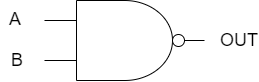

The diagram above was exported from draw.io. Its source (the exported page's mxGraphModel, read from the mxfile embedded in the PNG):
<mxGraphModel dx="430" dy="362" grid="1" gridSize="10" guides="1" tooltips="1" connect="1" arrows="1" fold="1" page="1" pageScale="1" pageWidth="827" pageHeight="1169" math="0" shadow="0">
  <root>
    <mxCell id="0" />
    <mxCell id="1" parent="0" />
    <mxCell id="q4251QR_IC-qM5xr3iaZ-1" value="" style="verticalLabelPosition=bottom;shadow=0;dashed=0;align=center;html=1;verticalAlign=top;shape=mxgraph.electrical.logic_gates.logic_gate;operation=and;negating=1;negSize=0.15;" vertex="1" parent="1">
      <mxGeometry x="170" y="120" width="160" height="80" as="geometry" />
    </mxCell>
    <mxCell id="q4251QR_IC-qM5xr3iaZ-2" value="&lt;font style=&quot;font-size: 18px;&quot;&gt;A&lt;/font&gt;" style="text;strokeColor=none;align=center;fillColor=none;html=1;verticalAlign=middle;whiteSpace=wrap;rounded=0;" vertex="1" parent="1">
      <mxGeometry x="126" y="124" width="30" height="30" as="geometry" />
    </mxCell>
    <mxCell id="q4251QR_IC-qM5xr3iaZ-3" value="&lt;font style=&quot;font-size: 18px;&quot;&gt;B&lt;/font&gt;" style="text;strokeColor=none;align=center;fillColor=none;html=1;verticalAlign=middle;whiteSpace=wrap;rounded=0;" vertex="1" parent="1">
      <mxGeometry x="128" y="165" width="30" height="30" as="geometry" />
    </mxCell>
    <mxCell id="q4251QR_IC-qM5xr3iaZ-4" value="&lt;span style=&quot;font-size: 18px;&quot;&gt;OUT&lt;/span&gt;" style="text;strokeColor=none;align=center;fillColor=none;html=1;verticalAlign=middle;whiteSpace=wrap;rounded=0;" vertex="1" parent="1">
      <mxGeometry x="350" y="145" width="30" height="30" as="geometry" />
    </mxCell>
  </root>
</mxGraphModel>